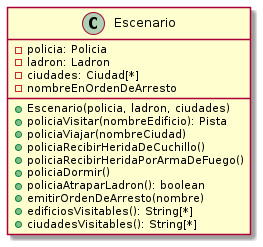

The diagram above was rendered by PlantUML. Its source (embedded in the PNG):
@startuml

class Escenario {
    - policia: Policia
    - ladron: Ladron
    - ciudades: Ciudad[*]
    - nombreEnOrdenDeArresto
    + Escenario(policia, ladron, ciudades)
    + policiaVisitar(nombreEdificio): Pista
    + policiaViajar(nombreCiudad)
    + policiaRecibirHeridaDeCuchillo()
    + policiaRecibirHeridaPorArmaDeFuego()
    + policiaDormir()
    + policiaAtraparLadron(): boolean
    + emitirOrdenDeArresto(nombre)
    + edificiosVisitables(): String[*]
    + ciudadesVisitables(): String[*]
}

@enduml